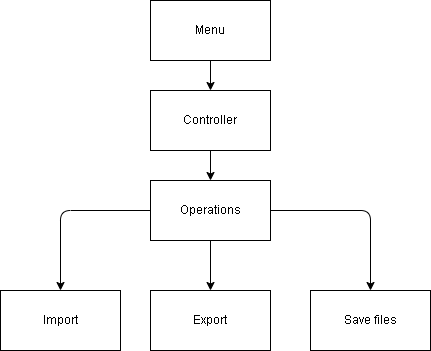

The diagram above was exported from draw.io. Its source (the exported page's mxGraphModel, read from the mxfile embedded in the PNG):
<mxGraphModel dx="863" dy="586" grid="1" gridSize="10" guides="1" tooltips="1" connect="1" arrows="1" fold="1" page="1" pageScale="1" pageWidth="827" pageHeight="1169" math="0" shadow="0">
  <root>
    <mxCell id="0" />
    <mxCell id="1" parent="0" />
    <mxCell id="4" value="" style="edgeStyle=none;html=1;" edge="1" parent="1" source="2" target="3">
      <mxGeometry relative="1" as="geometry" />
    </mxCell>
    <mxCell id="2" value="Menu" style="rounded=0;whiteSpace=wrap;html=1;" vertex="1" parent="1">
      <mxGeometry x="240" y="60" width="120" height="60" as="geometry" />
    </mxCell>
    <mxCell id="6" value="" style="edgeStyle=none;html=1;" edge="1" parent="1" source="3" target="5">
      <mxGeometry relative="1" as="geometry" />
    </mxCell>
    <mxCell id="3" value="Controller" style="whiteSpace=wrap;html=1;rounded=0;" vertex="1" parent="1">
      <mxGeometry x="240" y="150" width="120" height="60" as="geometry" />
    </mxCell>
    <mxCell id="8" value="" style="edgeStyle=none;html=1;" edge="1" parent="1" source="5" target="7">
      <mxGeometry relative="1" as="geometry">
        <Array as="points">
          <mxPoint x="150" y="270" />
        </Array>
      </mxGeometry>
    </mxCell>
    <mxCell id="10" value="" style="edgeStyle=none;html=1;" edge="1" parent="1" source="5" target="9">
      <mxGeometry relative="1" as="geometry" />
    </mxCell>
    <mxCell id="12" value="" style="edgeStyle=none;html=1;" edge="1" parent="1" source="5" target="11">
      <mxGeometry relative="1" as="geometry">
        <Array as="points">
          <mxPoint x="460" y="270" />
        </Array>
      </mxGeometry>
    </mxCell>
    <mxCell id="5" value="Operations" style="whiteSpace=wrap;html=1;rounded=0;" vertex="1" parent="1">
      <mxGeometry x="240" y="240" width="120" height="60" as="geometry" />
    </mxCell>
    <mxCell id="7" value="Import" style="whiteSpace=wrap;html=1;rounded=0;" vertex="1" parent="1">
      <mxGeometry x="90" y="350" width="120" height="60" as="geometry" />
    </mxCell>
    <mxCell id="9" value="Export" style="whiteSpace=wrap;html=1;rounded=0;" vertex="1" parent="1">
      <mxGeometry x="240" y="350" width="120" height="60" as="geometry" />
    </mxCell>
    <mxCell id="11" value="Save files" style="whiteSpace=wrap;html=1;rounded=0;" vertex="1" parent="1">
      <mxGeometry x="400" y="350" width="120" height="60" as="geometry" />
    </mxCell>
  </root>
</mxGraphModel>